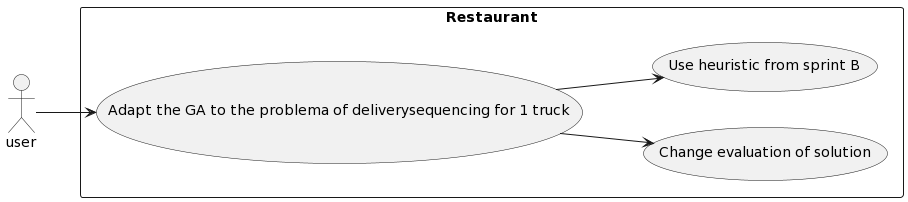

The diagram above was rendered by PlantUML. Its source (embedded in the PNG):
@startuml
left to right direction
actor "user" as fc
rectangle Restaurant {
  usecase "Change evaluation of solution" as UC1
  usecase "Use heuristic from sprint B" as UC2
  usecase "Adapt the GA to the problema of deliverysequencing for 1 truck" as UC5
}
UC5 --> UC1
UC5 --> UC2
fc --> UC5
@enduml